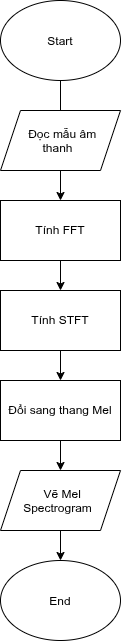

The diagram above was exported from draw.io. Its source (the exported page's mxGraphModel, read from the mxfile embedded in the PNG):
<mxGraphModel dx="1030" dy="640" grid="1" gridSize="10" guides="1" tooltips="1" connect="1" arrows="1" fold="1" page="1" pageScale="1" pageWidth="850" pageHeight="1100" math="0" shadow="0">
  <root>
    <mxCell id="0" />
    <mxCell id="1" parent="0" />
    <mxCell id="s5YK1kzAr6V6BwLe2L1j-22" edge="1" parent="1" source="s5YK1kzAr6V6BwLe2L1j-11" style="edgeStyle=orthogonalEdgeStyle;rounded=0;orthogonalLoop=1;jettySize=auto;html=1;defaultLabelBackgroundColor=page;">
      <mxGeometry relative="1" as="geometry">
        <mxPoint x="425" y="160" as="targetPoint" />
      </mxGeometry>
    </mxCell>
    <mxCell id="s5YK1kzAr6V6BwLe2L1j-11" parent="1" style="ellipse;whiteSpace=wrap;html=1;shapeInside=1;" value="Start" vertex="1">
      <mxGeometry height="80" width="120" x="365" y="40" as="geometry" />
    </mxCell>
    <mxCell id="s5YK1kzAr6V6BwLe2L1j-35" edge="1" parent="1" source="s5YK1kzAr6V6BwLe2L1j-29" style="edgeStyle=orthogonalEdgeStyle;rounded=0;orthogonalLoop=1;jettySize=auto;html=1;defaultLabelBackgroundColor=page;" target="s5YK1kzAr6V6BwLe2L1j-30">
      <mxGeometry relative="1" as="geometry" />
    </mxCell>
    <mxCell id="s5YK1kzAr6V6BwLe2L1j-29" parent="1" style="shape=parallelogram;perimeter=parallelogramPerimeter;whiteSpace=wrap;html=1;shapeInside=1;fixedSize=1;" value="Đọc mẫu âm thanh" vertex="1">
      <mxGeometry height="60" width="120" x="365" y="150" as="geometry" />
    </mxCell>
    <mxCell id="s5YK1kzAr6V6BwLe2L1j-36" edge="1" parent="1" source="s5YK1kzAr6V6BwLe2L1j-30" style="edgeStyle=orthogonalEdgeStyle;rounded=0;orthogonalLoop=1;jettySize=auto;html=1;defaultLabelBackgroundColor=page;" target="s5YK1kzAr6V6BwLe2L1j-31">
      <mxGeometry relative="1" as="geometry" />
    </mxCell>
    <mxCell id="s5YK1kzAr6V6BwLe2L1j-30" parent="1" style="rounded=0;whiteSpace=wrap;html=1;" value="Tính FFT" vertex="1">
      <mxGeometry height="60" width="120" x="365" y="240" as="geometry" />
    </mxCell>
    <mxCell id="s5YK1kzAr6V6BwLe2L1j-37" edge="1" parent="1" source="s5YK1kzAr6V6BwLe2L1j-31" style="edgeStyle=orthogonalEdgeStyle;rounded=0;orthogonalLoop=1;jettySize=auto;html=1;entryX=0.5;entryY=0;entryDx=0;entryDy=0;defaultLabelBackgroundColor=page;" target="s5YK1kzAr6V6BwLe2L1j-32">
      <mxGeometry relative="1" as="geometry" />
    </mxCell>
    <mxCell id="s5YK1kzAr6V6BwLe2L1j-31" parent="1" style="rounded=0;whiteSpace=wrap;html=1;" value="Tính STFT" vertex="1">
      <mxGeometry height="60" width="120" x="365" y="330" as="geometry" />
    </mxCell>
    <mxCell id="s5YK1kzAr6V6BwLe2L1j-38" edge="1" parent="1" source="s5YK1kzAr6V6BwLe2L1j-32" style="edgeStyle=orthogonalEdgeStyle;rounded=0;orthogonalLoop=1;jettySize=auto;html=1;entryX=0.5;entryY=0;entryDx=0;entryDy=0;defaultLabelBackgroundColor=page;" target="s5YK1kzAr6V6BwLe2L1j-33">
      <mxGeometry relative="1" as="geometry" />
    </mxCell>
    <mxCell id="s5YK1kzAr6V6BwLe2L1j-32" parent="1" style="rounded=0;whiteSpace=wrap;html=1;" value="Đổi sang thang Mel" vertex="1">
      <mxGeometry height="60" width="120" x="365" y="420" as="geometry" />
    </mxCell>
    <mxCell id="s5YK1kzAr6V6BwLe2L1j-40" edge="1" parent="1" source="s5YK1kzAr6V6BwLe2L1j-33" style="edgeStyle=orthogonalEdgeStyle;rounded=0;orthogonalLoop=1;jettySize=auto;html=1;defaultLabelBackgroundColor=page;" target="s5YK1kzAr6V6BwLe2L1j-39">
      <mxGeometry relative="1" as="geometry" />
    </mxCell>
    <mxCell id="s5YK1kzAr6V6BwLe2L1j-33" parent="1" style="shape=parallelogram;perimeter=parallelogramPerimeter;whiteSpace=wrap;html=1;shapeInside=1;fixedSize=1;" value="Vẽ Mel Spectrogram" vertex="1">
      <mxGeometry height="60" width="120" x="365" y="510" as="geometry" />
    </mxCell>
    <mxCell id="s5YK1kzAr6V6BwLe2L1j-39" parent="1" style="ellipse;whiteSpace=wrap;html=1;shapeInside=1;" value="End" vertex="1">
      <mxGeometry height="80" width="120" x="365" y="600" as="geometry" />
    </mxCell>
  </root>
</mxGraphModel>